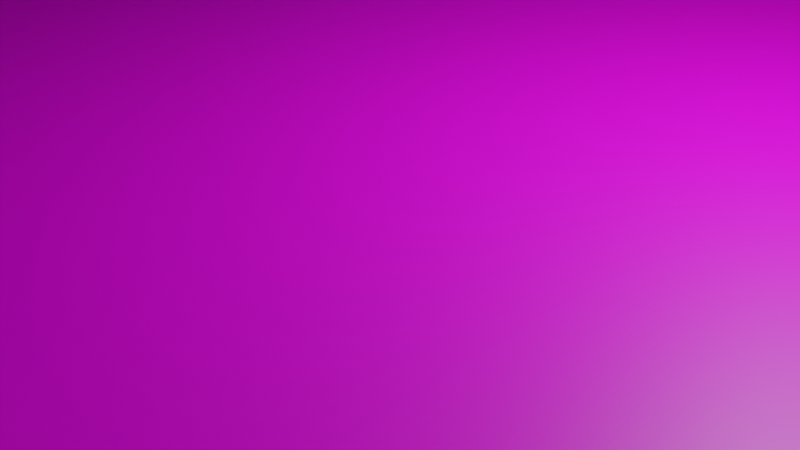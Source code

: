 # Source: acuario2.blend  (saved by Blender 3.3.6; exported with 4.5.12 LTS)
import bpy
from mathutils import Matrix  # noqa: F401  (used for matrix-valued properties, if any)

bpy.ops.wm.read_factory_settings(use_empty=True)
scene = bpy.context.scene
scene.name = 'Scene'

# ---- collections
col_collection = bpy.data.collections.new('Collection'); scene.collection.children.link(col_collection)
col_vidrios = bpy.data.collections.new('vidrios '); scene.collection.children.link(col_vidrios)

# ---- images (referenced by path relative to the original .blend; pixels are not part of the script)
import os
ASSET_DIR = os.environ.get("B2B_ASSET_DIR", "")  # directory of the original .blend (textures are referenced by path, not embedded)
HERE = os.path.dirname(os.path.abspath(__file__))  # packed textures are extracted next to this script under _unpacked/

def load_image(name, relpath, width, height, colorspace="sRGB"):
    """Load a texture the original file referenced (path relative to the .blend, or extracted next to this script)."""
    p = next((c for c in (os.path.join(HERE, relpath), os.path.join(ASSET_DIR, relpath)) if relpath and os.path.exists(c)), "")
    if p:
        img = bpy.data.images.load(p, check_existing=True)
        img.name = name
    else:  # same state as the original file: an image datablock whose file is absent (Cycles renders it pink)
        img = bpy.data.images.new(name, width, height)
        img.source = "FILE"
        img.filepath = "//" + (relpath or name)
    img.colorspace_settings.name = colorspace
    return img
img_pasto_jpg = load_image('pasto.jpg', 'pasto.jpg', 1024, 1024, 'sRGB')
img_texturescom_bricklargespecial0048_2_m_jpg = load_image('TexturesCom_BrickLargeSpecial0048_2_M.jpg', 'TexturesCom_BrickLargeSpecial0048_2_M.jpg', 1024, 1024, 'sRGB')
img_b921648a12631eb1b9fc7aad7fb2157b_jpg = load_image('b921648a12631eb1b9fc7aad7fb2157b.jpg', 'piso3.jpg', 1024, 1024, 'sRGB')
img_textura_vidrio_75780_148_webp = load_image('textura-vidrio_75780-148.webp', 'textura-vidrio_75780-148.webp', 1024, 1024, 'sRGB')

# ---- materials (node trees are filled in below, after node groups)
mat_material = bpy.data.materials.new('Material')
mat_material.use_transparent_shadow = False
mat_material_006 = bpy.data.materials.new('Material.006')
mat_material_006.use_transparent_shadow = False
mat_material_001 = bpy.data.materials.new('Material.001')
mat_material_001.use_transparent_shadow = False
mat_material_002 = bpy.data.materials.new('Material.002')
mat_material_002.use_transparent_shadow = False
mat_material_003 = bpy.data.materials.new('Material.003')
mat_material_003.use_transparent_shadow = False
mat_material_004 = bpy.data.materials.new('Material.004')
mat_material_004.use_transparent_shadow = False
mat_material_005 = bpy.data.materials.new('Material.005')
mat_material_005.use_transparent_shadow = False

# ---- material node trees
mat_material.use_nodes = True; mat_material.node_tree.nodes.clear()
_N = mat_material.node_tree.nodes; _L = mat_material.node_tree.links
n0 = _N.new('ShaderNodeBsdfPrincipled'); n0.name = 'Principled BSDF'; n0.location = (10, 300)
n0.distribution = 'GGX'
n0.subsurface_method = 'RANDOM_WALK_SKIN'
n0.inputs[3].default_value = 1.45
n0.inputs[27].default_value = (0.0, 0.0, 0.0, 1.0)
n0.inputs[28].default_value = 1.0
n1 = _N.new('ShaderNodeOutputMaterial'); n1.name = 'Material Output'; n1.location = (300, 300)
n2 = _N.new('ShaderNodeTexImage'); n2.name = 'Image Texture'; n2.location = (-445, 132)
n2.image = img_pasto_jpg
_L.new(n0.outputs[0], n1.inputs[0])
_L.new(n2.outputs[0], n0.inputs[0])
n1.is_active_output = True
mat_material_006.use_nodes = True; mat_material_006.node_tree.nodes.clear()
_N = mat_material_006.node_tree.nodes; _L = mat_material_006.node_tree.links
n0 = _N.new('ShaderNodeBsdfPrincipled'); n0.name = 'Principled BSDF'; n0.location = (513, 566)
n0.distribution = 'GGX'
n0.subsurface_method = 'RANDOM_WALK_SKIN'
n0.inputs[3].default_value = 1.45
n0.inputs[27].default_value = (0.0, 0.0, 0.0, 1.0)
n0.inputs[28].default_value = 1.0
n1 = _N.new('ShaderNodeOutputMaterial'); n1.name = 'Material Output'; n1.location = (803, 566)
n2 = _N.new('ShaderNodeTexImage'); n2.name = 'Image Texture'; n2.location = (-63, 385)
n2.image = img_texturescom_bricklargespecial0048_2_m_jpg
_L.new(n0.outputs[0], n1.inputs[0])
_L.new(n2.outputs[0], n0.inputs[0])
n1.is_active_output = True
mat_material_001.use_nodes = True; mat_material_001.node_tree.nodes.clear()
_N = mat_material_001.node_tree.nodes; _L = mat_material_001.node_tree.links
n0 = _N.new('ShaderNodeBsdfPrincipled'); n0.name = 'Principled BSDF'; n0.location = (10, 300)
n0.distribution = 'GGX'
n0.subsurface_method = 'RANDOM_WALK_SKIN'
n0.inputs[3].default_value = 1.45
n0.inputs[27].default_value = (0.0, 0.0, 0.0, 1.0)
n0.inputs[28].default_value = 1.0
n1 = _N.new('ShaderNodeOutputMaterial'); n1.name = 'Material Output'; n1.location = (300, 300)
n2 = _N.new('ShaderNodeTexImage'); n2.name = 'Image Texture'; n2.location = (-332, 177)
n2.image = img_b921648a12631eb1b9fc7aad7fb2157b_jpg
_L.new(n0.outputs[0], n1.inputs[0])
_L.new(n2.outputs[0], n0.inputs[0])
n1.is_active_output = True
mat_material_002.use_nodes = True; mat_material_002.node_tree.nodes.clear()
_N = mat_material_002.node_tree.nodes; _L = mat_material_002.node_tree.links
n0 = _N.new('ShaderNodeOutputMaterial'); n0.name = 'Material Output'; n0.location = (551, 462)
n1 = _N.new('ShaderNodeBsdfPrincipled'); n1.name = 'Principled BSDF'; n1.location = (231, 495)
n1.distribution = 'GGX'
n1.subsurface_method = 'RANDOM_WALK_SKIN'
n1.inputs[3].default_value = 1.45
n1.inputs[27].default_value = (0.0, 0.0, 0.0, 1.0)
n1.inputs[28].default_value = 1.0
n2 = _N.new('ShaderNodeTexImage'); n2.name = 'Image Texture'; n2.location = (-231, 317)
n2.image = img_b921648a12631eb1b9fc7aad7fb2157b_jpg
_L.new(n1.outputs[0], n0.inputs[0])
_L.new(n2.outputs[0], n1.inputs[0])
n0.is_active_output = True
mat_material_003.use_nodes = True; mat_material_003.node_tree.nodes.clear()
_N = mat_material_003.node_tree.nodes; _L = mat_material_003.node_tree.links
n0 = _N.new('ShaderNodeOutputMaterial'); n0.name = 'Material Output'; n0.location = (605, 312)
n1 = _N.new('ShaderNodeBsdfPrincipled'); n1.name = 'Principled BSDF'; n1.location = (272, 374)
n1.distribution = 'GGX'
n1.subsurface_method = 'RANDOM_WALK_SKIN'
n1.inputs[3].default_value = 1.45
n1.inputs[27].default_value = (0.0, 0.0, 0.0, 1.0)
n1.inputs[28].default_value = 1.0
n2 = _N.new('ShaderNodeTexImage'); n2.name = 'Image Texture'; n2.location = (-181, 276)
n2.image = img_b921648a12631eb1b9fc7aad7fb2157b_jpg
_L.new(n1.outputs[0], n0.inputs[0])
_L.new(n2.outputs[0], n1.inputs[0])
n0.is_active_output = True
mat_material_004.use_nodes = True; mat_material_004.node_tree.nodes.clear()
_N = mat_material_004.node_tree.nodes; _L = mat_material_004.node_tree.links
n0 = _N.new('ShaderNodeBsdfPrincipled'); n0.name = 'Principled BSDF'; n0.location = (10, 300)
n0.distribution = 'GGX'
n0.subsurface_method = 'RANDOM_WALK_SKIN'
n0.inputs[3].default_value = 1.45
n0.inputs[27].default_value = (0.0, 0.0, 0.0, 1.0)
n0.inputs[28].default_value = 1.0
n1 = _N.new('ShaderNodeOutputMaterial'); n1.name = 'Material Output'; n1.location = (300, 300)
n2 = _N.new('ShaderNodeTexImage'); n2.name = 'Image Texture'; n2.location = (-311, 295)
n2.image = img_textura_vidrio_75780_148_webp
_L.new(n0.outputs[0], n1.inputs[0])
_L.new(n2.outputs[0], n0.inputs[0])
n1.is_active_output = True
mat_material_005.use_nodes = True; mat_material_005.node_tree.nodes.clear()
_N = mat_material_005.node_tree.nodes; _L = mat_material_005.node_tree.links
n0 = _N.new('ShaderNodeOutputMaterial'); n0.name = 'Material Output'; n0.location = (613, 296)
n1 = _N.new('ShaderNodeBsdfPrincipled'); n1.name = 'Principled BSDF'; n1.location = (265, 290)
n1.distribution = 'GGX'
n1.subsurface_method = 'RANDOM_WALK_SKIN'
n1.inputs[3].default_value = 1.45
n1.inputs[27].default_value = (0.0, 0.0, 0.0, 1.0)
n1.inputs[28].default_value = 1.0
n2 = _N.new('ShaderNodeTexImage'); n2.name = 'Image Texture'; n2.location = (-150, 271)
n2.image = img_textura_vidrio_75780_148_webp
_L.new(n1.outputs[0], n0.inputs[0])
_L.new(n2.outputs[0], n1.inputs[0])
n0.is_active_output = True

# ---- world
world_world = bpy.data.worlds.new('World'); scene.world = world_world
world_world.use_nodes = True; world_world.node_tree.nodes.clear()
_N = world_world.node_tree.nodes; _L = world_world.node_tree.links
n0 = _N.new('ShaderNodeOutputWorld'); n0.name = 'World Output'; n0.location = (300, 300)
n1 = _N.new('ShaderNodeBackground'); n1.name = 'Background'; n1.location = (10, 300)
n1.inputs[0].default_value = (0.05088, 0.05088, 0.05088, 1.0)
_L.new(n1.outputs[0], n0.inputs[0])
n0.is_active_output = True
world_world.color = (0.05088, 0.05088, 0.05088)
world_world.use_sun_shadow = False
world_world.sun_shadow_jitter_overblur = 0.0

# ---- cameras
cam_camera = bpy.data.cameras.new('Camera')
cam_camera.clip_end = 100.0
cam_camera.ortho_scale = 7.314

# ---- lights
light_light = bpy.data.lights.new('Light', 'POINT')
light_light.transmission_factor = 0.0
light_light.energy = 1000.0
light_light.shadow_soft_size = 0.1
light_light.shadow_maximum_resolution = 0.006
light_light.use_absolute_resolution = True

# ---- meshes
me_plane = bpy.data.meshes.new('Plane')
me_plane.from_pydata([(-1.0, -1.0, 0.0), (1.0, -1.0, 0.0), (-1.0, 1.0, 0.0), (1.0, 1.0, 0.0)], [], [(0, 1, 3, 2)])
_uv = me_plane.uv_layers.new(name='UVMap')
_uv.uv.foreach_set('vector', [0.0, 0.0, 1.0, 0.0, 1.0, 1.0, 0.0, 1.0])
me_plane.materials.append(mat_material)
me_plane.update()
me_cube_001 = bpy.data.meshes.new('Cube.001')
me_cube_001.from_pydata([(-1.0, -1.0, -1.0), (-0.14, 0.9714, -1.0), (-1.0, -1.0, 31.42), (-0.14, 0.9714, 9.366), (-1.0, 1.0, -1.0), (-1.0, 1.0, 32.13), (1.0, -1.0, -1.0), (0.14, 0.9714, -1.0), (1.0, -1.0, 31.11), (0.14, 0.9714, 9.366), (1.0, 1.0, -1.0), (1.0, 1.0, 31.12), (-0.14, 1.0, 9.366), (-0.14, 1.0, -1.0), (0.14, 1.0, -1.0), (0.14, 1.0, 9.366), (0.5483, -1.0, -1.0), (0.5483, 1.0, 34.84), (0.5483, -0.985, 32.95), (-0.5547, -1.0, -1.0), (-0.5547, 1.0, 34.84), (-0.5547, -0.9972, 31.68), (-1.0, -0.4167, -1.0), (-1.0, -0.4167, 30.25), (1.0, -0.4167, -1.0), (1.0, -0.3061, 36.15), (0.5483, -0.5781, 41.02), (-0.5547, -0.5416, 40.12), (-1.0, 0.5058, -1.0), (-1.0, 0.5058, 30.25), (1.0, 0.5058, -1.0), (1.0, 0.3848, 36.74), (0.5483, 0.5058, 40.51), (-0.5547, 0.5058, 40.19), (1.881, -0.7124, 28.61), (1.881, -0.7124, -1.257), (1.881, 0.8004, -1.257), (1.881, 0.8004, 26.15), (1.595, 0.5058, -1.0), (1.595, -0.4167, -1.0), (1.595, -0.3061, 15.86), (1.595, 0.3848, 15.23), (1.222, -0.4167, -1.0), (1.222, -0.3061, 15.86), (1.222, 0.3848, 15.23), (1.222, 0.5058, -1.0), (1.407, 0.5058, -1.0), (1.407, -0.4167, -1.0), (1.407, -0.3061, 15.86), (1.407, 0.3848, 15.23), (1.707, 0.5058, -1.0), (1.707, -0.4167, -1.0), (1.707, -0.3061, 15.86), (1.707, 0.3848, 15.23), (1.111, -0.4167, -1.0), (1.111, -0.3061, 15.86), (1.111, 0.3848, 15.23), (1.111, 0.5058, -1.0), (0.5483, -0.2191, 41.23), (-0.5547, -0.1946, 40.14), (-1.0, -0.1111, -1.0), (-1.0, -0.1111, 30.25), (1.0, -0.04471, 38.44), (1.881, -0.2113, 30.7), (1.595, -0.04471, 24.65), (1.222, -0.04471, 24.65), (1.407, -0.04471, 24.65), (1.707, -0.04471, 24.65), (1.111, -0.04471, 29.44), (-1.0, 0.2046, -1.0), (-1.0, 0.2046, 30.25), (1.0, 0.1456, 36.53), (1.881, 0.3064, 34.24), (1.595, 0.1456, 24.65), (1.222, 0.1456, 24.65), (1.407, 0.1456, 24.65), (1.707, 0.1456, 24.65), (1.111, 0.1456, 24.65), (0.5483, 0.1519, 40.86), (-0.5547, 0.1638, 40.17), (3.427, -0.7124, 34.24), (3.427, -0.7124, -1.257), (3.427, 0.3064, -1.257), (3.427, 0.8004, -1.257), (3.427, 0.3064, 34.24), (3.427, 0.8004, 34.24), (3.427, -0.2113, -1.257), (3.427, -0.2113, 34.24), (2.415, -0.7124, -1.257), (2.415, 0.8004, -1.257), (2.415, -0.7124, 34.24), (2.415, 0.8004, 34.24), (2.912, 0.8004, -1.257), (2.912, -0.7124, 34.24), (2.912, -0.7124, -1.257), (2.912, 0.8004, 34.24)], [], [(28, 29, 5, 4), (4, 5, 20, 17, 11, 10, 14, 15, 12, 13), (24, 25, 8, 6), (19, 21, 2, 0), (27, 23, 2, 21), (12, 3, 1, 13), (14, 7, 9, 15), (9, 3, 12, 15), (25, 26, 18, 8), (6, 8, 18, 16), (26, 27, 21, 18), (16, 18, 21, 19), (0, 2, 23, 22), (10, 11, 31, 30), (20, 5, 29, 33), (11, 17, 32, 31), (17, 20, 33, 32), (69, 70, 29, 28), (52, 51, 35, 34), (67, 52, 34, 63), (50, 53, 37, 36), (46, 49, 41, 38), (66, 48, 40, 64), (48, 47, 39, 40), (55, 54, 42, 43), (68, 55, 43, 65), (57, 56, 44, 45), (43, 42, 47, 48), (65, 43, 48, 66), (45, 44, 49, 46), (38, 41, 53, 50), (64, 40, 52, 67), (40, 39, 51, 52), (30, 31, 56, 57), (62, 25, 55, 68), (25, 24, 54, 55), (71, 62, 68, 77), (73, 64, 67, 76), (74, 65, 66, 75), (77, 68, 65, 74), (75, 66, 64, 73), (76, 67, 63, 72), (22, 23, 61, 60), (58, 26, 25, 62, 71, 31, 32, 78), (61, 23, 27, 59, 79, 33, 29, 70), (87, 80, 81, 86, 82, 83, 85, 84), (53, 76, 72, 37), (49, 75, 73, 41), (56, 77, 74, 44), (44, 74, 75, 49), (41, 73, 76, 53), (31, 71, 77, 56), (60, 61, 70, 69), (93, 94, 81, 80), (92, 95, 85, 83), (36, 37, 91, 89), (34, 35, 88, 90), (89, 91, 95, 92), (90, 88, 94, 93), (36, 37, 11, 10), (35, 34, 8, 6), (30, 50, 36, 10), (54, 42, 47, 39, 51, 35, 24), (35, 6, 24), (8, 34, 63, 72, 37, 11, 31, 71, 62, 25)])
_uv = me_cube_001.uv_layers.new(name='UVMap')
_uv.uv.foreach_set('vector', [0.3385, 0.901, 0.3385, 0.1751, 0.07773, 0.1306, 0.07404, 0.9141, 0.758, 0.0001886, 0.7406, 0.8393, 0.5397, 0.9253, 0.1719, 0.9265, 0.06999, 0.8376, 0.0745, 0.008066, 0.3212, 0.01374, 0.3219, 0.2763, 0.4202, 0.273, 0.4265, 0.01041, 0.2591, 0.9985, 0.2573, 0.1204, 0.2682, 0.2396, 0.2682, 0.9985, 0.5989, 0.9107, 0.599, 0.1377, 0.3339, 0.1441, 0.3339, 0.9107, 0.5901, 0.3838, 0.5976, 0.6174, 0.4855, 0.5898, 0.484, 0.5833, 0.4403, 0.05238, 0.4407, 0.05238, 0.4407, 0.2974, 0.4403, 0.2974, 0.4262, 0.2975, 0.4398, 0.2975, 0.4398, 0.05238, 0.4333, 0.05238, 0.4403, 0.315, 0.4403, 0.3216, 0.4398, 0.3216, 0.4328, 0.315, 0.2048, 0.1152, 0.2121, 0.0, 0.2124, 0.1911, 0.2053, 0.2347, 0.3314, 0.9164, 0.3314, 0.1571, 0.07443, 0.1136, 0.07404, 0.9164, 0.3406, 0.2037, 0.5986, 0.2426, 0.4677, 0.6048, 0.3427, 0.5505, 0.3322, 0.9145, 0.3319, 0.1116, 0.8528, 0.1415, 0.8528, 0.9145, 0.07038, 0.9161, 0.07038, 0.1496, 0.3339, 0.1772, 0.3339, 0.9161, 0.2562, 0.9827, 0.2714, 0.2393, 0.2465, 0.1066, 0.2446, 0.9986, 0.6433, 0.6296, 0.7914, 0.7729, 0.6225, 0.8945, 0.622, 0.2515, 0.8535, 0.7332, 0.6424, 0.4848, 0.6787, 0.1062, 0.709, 0.3578, 0.3747, 0.4709, 0.3635, 0.0509, 0.8235, 0.06894, 0.7929, 0.8848, 0.5853, 0.9184, 0.5853, 0.1795, 0.3319, 0.1795, 0.3319, 0.9053, 0.3624, 0.4347, 0.3606, 0.8333, 0.3559, 0.8393, 0.3559, 0.133, 0.3665, 0.2269, 0.3624, 0.4347, 0.3559, 0.133, 0.3638, 0.08359, 0.3752, 0.8333, 0.3733, 0.4496, 0.3466, 0.1912, 0.3569, 0.8393, 0.4221, 1.788e-06, 0.4221, 0.3837, 0.4191, 0.3837, 0.4191, 7.153e-07, 0.4332, 0.272, 0.4334, 0.48, 0.4304, 0.48, 0.4303, 0.272, 0.4334, 0.48, 0.4334, 0.8786, 0.4305, 0.8786, 0.4304, 0.48, 0.4282, 0.48, 0.4381, 0.8786, 0.4364, 0.8786, 0.4363, 0.48, 0.4379, 0.1586, 0.4282, 0.48, 0.4363, 0.48, 0.4361, 0.272, 0.4268, 3.457e-06, 0.4267, 0.3837, 0.425, 0.3837, 0.425, 2.861e-06, 0.4363, 0.48, 0.4364, 0.8786, 0.4334, 0.8786, 0.4334, 0.48, 0.4361, 0.272, 0.4363, 0.48, 0.4334, 0.48, 0.4332, 0.272, 0.425, 2.861e-06, 0.425, 0.3837, 0.4221, 0.3837, 0.4221, 1.788e-06, 0.4191, 7.153e-07, 0.4191, 0.3837, 0.4173, 0.3837, 0.4174, 0.0, 0.4303, 0.272, 0.4304, 0.48, 0.4287, 0.48, 0.4285, 0.272, 0.4304, 0.48, 0.4305, 0.8786, 0.4287, 0.8786, 0.4287, 0.48, 0.4285, 4.172e-06, 0.4285, 0.8924, 0.4267, 0.3837, 0.4268, 3.457e-06, 0.2532, 0.06638, 0.2573, 0.1204, 0.2476, 0.6002, 0.2533, 0.2791, 0.4398, 0.0, 0.4398, 0.8786, 0.4381, 0.8786, 0.4282, 0.48, 0.2502, 0.1115, 0.2532, 0.06638, 0.2533, 0.2791, 0.2504, 0.3925, 0.4398, 0.3095, 0.442, 0.3114, 0.442, 0.315, 0.4398, 0.3131, 0.4398, 0.2975, 0.442, 0.2995, 0.442, 0.3054, 0.4398, 0.3034, 0.2504, 0.3925, 0.2533, 0.2791, 0.2535, 0.3926, 0.2505, 0.3926, 0.4398, 0.3034, 0.442, 0.3054, 0.442, 0.3114, 0.4398, 0.3095, 0.3695, 0.2269, 0.3665, 0.2269, 0.3638, 0.08359, 0.372, 0.0, 1.07, 0.9265, 1.07, 0.1852, 0.8568, 0.1852, 0.8568, 0.9264, 0.2555, 0.0, 0.2611, 0.004833, 0.2573, 0.1204, 0.2532, 0.06638, 0.2502, 0.1115, 0.2465, 0.1066, 0.2441, 0.01715, 0.2496, 0.008778, 0.6962, 0.9051, 0.6156, 0.9051, 0.5985, 0.3448, 0.6715, 0.3434, 0.7659, 0.342, 0.8561, 0.3406, 0.8588, 0.9051, 0.7794, 0.9051, 0.6835, 0.08153, 0.8555, 0.0815, 0.8555, 0.9204, 0.6835, 0.9204, 0.5058, 0.9205, 0.3362, 0.9205, 0.3362, 0.08159, 0.5058, 0.08156, 0.3733, 0.4496, 0.3695, 0.2269, 0.372, 0.0, 0.3466, 0.1912, 0.4221, 0.3837, 0.422, 0.6066, 0.419, 0.6066, 0.4191, 0.3837, 0.4267, 0.3837, 0.4266, 0.6066, 0.4249, 0.6066, 0.425, 0.3837, 0.425, 0.3837, 0.4249, 0.6066, 0.422, 0.6066, 0.4221, 0.3837, 0.4191, 0.3837, 0.419, 0.6066, 0.4172, 0.6066, 0.4173, 0.3837, 0.2465, 0.1066, 0.2502, 0.1115, 0.2504, 0.3925, 0.2466, 0.6152, 0.8514, 0.9285, 0.8511, 0.1714, 0.5938, 0.1716, 0.5941, 0.9287, 0.8542, 0.07598, 0.8542, 0.9153, 0.5987, 0.9154, 0.5987, 0.07599, 0.3366, 0.9306, 0.3366, 0.09127, 0.5928, 0.09128, 0.5928, 0.9306, 0.5524, 0.152, 0.5877, 0.8002, 0.3711, 0.9908, 0.6141, 0.1516, 0.3328, 0.209, 0.3328, 0.9153, 0.07377, 0.9153, 0.07377, 0.07595, 0.8592, 0.9265, 0.8578, 0.08722, 0.5977, 0.08722, 0.5977, 0.9265, 0.596, 0.08772, 0.596, 0.9271, 0.3361, 0.9271, 0.3361, 0.08773, 0.6011, 0.1345, 0.5959, 0.7826, 0.8589, 0.8958, 0.8399, 0.1524, 0.3331, 0.9079, 0.3331, 0.2016, 0.855, 0.1426, 0.855, 0.9019, 0.4398, 0.04536, 0.4414, 0.02294, 0.4223, 0.02148, 0.4646, 0.03648, 0.4398, 0.01888, 0.4398, 0.01628, 0.4398, 0.01196, 0.4398, 0.007557, 0.4398, 0.004922, 0.4445, 0.0, 0.4398, 0.02148, 0.4445, 0.0, 0.449, 0.02148, 0.4398, 0.02148, 0.6165, 0.627, 0.6245, 0.7103, 0.5924, 0.6519, 0.5504, 0.5481, 0.5062, 0.843, 0.6238, 0.6236, 0.5287, 0.4703, 0.5389, 0.4732, 0.5336, 0.41, 0.5581, 0.4783])
me_cube_001.materials.append(mat_material_006)
me_cube_001.update()
me_cube_005 = bpy.data.meshes.new('Cube.005')
me_cube_005.from_pydata([(-1.0, -1.0, -1.0), (-0.14, 0.9714, -1.0), (-1.0, 1.0, -1.0), (1.0, -1.0, -1.0), (0.14, 0.9714, -1.0), (1.0, 1.0, -1.0), (-0.14, 1.0, -1.0), (0.14, 1.0, -1.0), (0.5483, -1.0, -1.0), (-0.5547, -1.0, -1.0), (-1.0, -0.4167, -1.0), (1.0, -0.4167, -1.0), (-1.0, 0.5058, -1.0), (1.0, 0.5058, -1.0), (-1.0, -0.1111, -1.0), (1.0, -0.1111, -1.0), (-1.0, 0.2046, -1.0), (1.0, 0.2046, -1.0)], [], [(10, 11, 3, 8, 9, 0), (14, 15, 11, 10), (7, 5, 13, 12, 2, 6, 1, 4), (16, 17, 15, 14), (12, 13, 17, 16)])
_uv = me_cube_005.uv_layers.new(name='UVMap')
_uv.uv.foreach_set('vector', [-0.6838, 1.004, 1.667, 1.004, 1.667, 1.69, 1.136, 1.69, -0.1603, 1.69, -0.6838, 1.69, -0.6838, 0.6326, 1.667, 0.6326, 1.667, 0.9918, -0.6838, 0.9918, 0.6975, -0.6737, 1.667, -0.6737, 1.667, -0.09271, -0.6838, -0.09271, -0.6838, -0.6737, 0.2861, -0.6737, 0.2861, -0.6401, 0.6975, -0.6401, -0.6838, 0.2614, 1.667, 0.2614, 1.667, 0.6326, -0.6838, 0.6326, -0.6838, -0.09271, 1.667, -0.09271, 1.667, 0.2614, -0.6838, 0.2614])
me_cube_005.materials.append(mat_material_001)
me_cube_005.update()
me_cube_006 = bpy.data.meshes.new('Cube.006')
me_cube_006.from_pydata([(1.0, -0.4167, -1.0), (1.0, 0.5058, -1.0), (1.595, 0.5058, -1.0), (1.595, -0.4167, -1.0), (1.222, -0.4167, -1.0), (1.222, 0.5058, -1.0), (1.407, 0.5058, -1.0), (1.407, -0.4167, -1.0), (1.707, 0.5058, -1.0), (1.707, -0.4167, -1.0), (1.111, -0.4167, -1.0), (1.111, 0.5058, -1.0), (1.0, -0.1111, -1.0), (1.0, 0.2046, -1.0)], [], [(6, 2, 8, 9, 3, 7, 4, 10, 0, 12, 13, 1, 11, 5)])
_uv = me_cube_006.uv_layers.new(name='UVMap')
_uv.uv.foreach_set('vector', [0.4964, -0.02908, 0.6477, -0.02908, 0.7384, -0.02908, 0.7384, 1.086, 0.6477, 1.086, 0.4964, 1.086, 0.3476, 1.086, 0.2581, 1.086, 0.1687, 1.086, 0.1687, 0.7169, 0.1687, 0.3352, 0.1687, -0.02908, 0.2581, -0.02908, 0.3476, -0.02908])
me_cube_006.materials.append(mat_material_002)
me_cube_006.update()
me_cube_007 = bpy.data.meshes.new('Cube.007')
me_cube_007.from_pydata([(1.881, -0.7124, -1.257), (1.881, 0.8004, -1.257), (1.707, 0.5058, -1.0), (1.707, -0.4167, -1.0), (1.707, -0.1111, -1.0), (1.707, 0.2046, -1.0), (3.427, -0.7124, -1.257), (3.427, 0.8004, -1.257), (3.427, -0.2113, -1.257), (2.415, -0.7124, -1.257), (2.912, -0.7124, -1.257)], [], [(5, 2, 1, 7, 8, 6, 10, 9, 0, 3, 4)])
_uv = me_cube_007.uv_layers.new(name='UVMap')
_uv.uv.foreach_set('vector', [1.282, 0.9686, 1.117, 1.158, 0.8339, 1.829, -0.5157, 1.518, -0.3499, 0.2464, 0.2394, -0.6892, 0.3559, -0.7252, 0.4895, -0.6465, 0.8743, -0.6461, 1.16, -0.1765, 1.129, 0.3619])
me_cube_007.materials.append(mat_material_003)
me_cube_007.update()
me_cube_003 = bpy.data.meshes.new('Cube.003')
me_cube_003.from_pydata([(0.5483, -0.5781, 41.02), (-0.5547, -0.5416, 40.12), (0.5483, 0.5058, 40.51), (-0.5547, 0.5058, 40.19), (0.1219, 0.105, 48.12), (0.1219, -0.1041, 48.12), (-0.1282, 0.105, 48.12), (-0.1282, -0.1041, 48.12), (0.5483, -0.2191, 41.23), (-0.5547, -0.1946, 40.14), (0.1219, -0.03483, 48.12), (-0.1282, -0.03483, 48.12), (0.5483, 0.1519, 40.86), (-0.5547, 0.1638, 40.17), (0.1219, 0.03675, 48.12), (-0.1282, 0.03675, 48.12)], [], [(1, 0, 5, 7), (2, 3, 6, 4), (9, 1, 7, 11, 15, 6, 3, 13), (11, 7, 5, 10, 14, 4, 6, 15), (12, 2, 4, 14, 10, 5, 0, 8)])
_uv = me_cube_003.uv_layers.new(name='UVMap')
_uv.uv.foreach_set('vector', [0.5609, 0.4865, 0.255, 0.5192, 0.1797, 0.3529, 0.3465, 0.3529, 0.6305, 0.5987, 1.067, 0.3527, 0.8528, 0.3997, 0.686, 0.3997, 0.8117, 0.7413, 0.8117, 0.9458, 0.5973, 0.8122, 0.5973, 0.774, 0.5973, 0.7345, 0.5973, 0.6969, 0.8117, 0.6499, 0.8117, 0.7018, 0.4722, 0.8734, 0.4722, 0.9573, 0.1404, 0.9573, 0.1404, 0.8734, 0.1404, 0.7867, 0.1404, 0.704, 0.4722, 0.704, 0.4722, 0.7867, 0.668, 0.3523, 0.4308, 0.4683, 0.3776, 0.2692, 0.3776, 0.3523, 0.3776, 0.4393, 0.3776, 0.5236, 0.5616, 0.69, 0.668, 0.4393])
me_cube_003.materials.append(mat_material_004)
me_cube_003.update()
me_cube_004 = bpy.data.meshes.new('Cube.004')
me_cube_004.from_pydata([(1.881, -0.7124, 28.61), (1.881, 0.8004, 26.15), (1.881, -0.2113, 30.7), (1.881, 0.3064, 34.24), (3.427, -0.7124, 34.24), (3.427, 0.3064, 34.24), (3.427, 0.8004, 34.24), (3.427, -0.2113, 34.24), (2.415, -0.7124, 34.24), (2.415, 0.8004, 34.24), (2.912, -0.7124, 34.24), (2.912, 0.8004, 34.24), (2.402, 0.1311, 43.17), (2.402, 0.2936, 43.17), (2.402, -0.204, 43.17), (2.402, -0.03917, 43.17), (2.91, 0.1311, 43.17), (2.91, 0.2936, 43.17), (2.91, -0.204, 43.17), (2.91, -0.03917, 43.17), (2.741, -0.204, 43.17), (2.578, 0.2936, 43.17), (2.578, -0.204, 43.17), (2.741, 0.2936, 43.17)], [], [(0, 8, 10, 4, 18, 20, 22, 14), (4, 7, 5, 6, 17, 16, 19, 18), (11, 9, 1, 13, 21, 23, 17, 6), (3, 2, 0, 14, 15, 12, 13, 1), (22, 20, 18, 19, 16, 17, 23, 21, 13, 12, 15, 14)])
_uv = me_cube_004.uv_layers.new(name='UVMap')
_uv.uv.foreach_set('vector', [0.4985, 0.7149, 0.4422, 0.6589, 0.373, 0.6589, 0.4501, 0.3232, 0.6695, 0.1901, 0.5795, 0.3565, 0.5855, 0.358, 0.541, 0.1221, 0.3206, 0.06307, 0.2929, 0.229, 0.3206, 0.3212, 0.3166, 0.4725, 0.6754, 0.2805, 0.6794, 0.02927, 0.6092, 0.2215, 0.54, -0.07001, 0.09131, 0.0627, 0.09131, 0.0627, 0.09131, 0.2351, -0.05002, 0.4846, 0.09131, 0.462, 0.2643, 0.465, 0.4461, 0.05967, 0.08736, 0.2517, 0.7258, 0.6145, 0.6418, 0.4438, 0.6013, 0.7784, 0.6438, 0.1856, 0.459, 0.654, 0.5509, 0.6145, 0.5845, 0.9988, 0.7258, 0.7493, 0.5832, 0.534, 0.5773, 0.5885, 0.6077, 0.299, 0.6769, 0.606, 0.747, 0.4299, 0.6928, 0.7057, 0.5504, 0.938, 0.4478, 0.9362, 0.364, 0.9496, 0.3705, 0.8499, -0.01404, 0.5622, 0.5017, 0.4526])
me_cube_004.materials.append(mat_material_005)
me_cube_004.update()

# ---- objects
ob_light = bpy.data.objects.new('Light', light_light)
ob_camera = bpy.data.objects.new('Camera', cam_camera)
ob_plane = bpy.data.objects.new('Plane', me_plane)
ob_cube = bpy.data.objects.new('Cube', me_cube_001)
ob_piso1 = bpy.data.objects.new('piso1', me_cube_005)
ob_piso2 = bpy.data.objects.new('piso2', me_cube_006)
ob_piso3 = bpy.data.objects.new('piso3', me_cube_007)
ob_vidrio1 = bpy.data.objects.new('vidrio1', me_cube_003)
ob_vidrio2 = bpy.data.objects.new('vidrio2', me_cube_004)

# ---- transforms, parenting, visibility, modifiers, constraints
ob_light.location = (4.076, 1.005, 5.904)
ob_light.rotation_euler = (0.6503, 0.05522, 1.866)
ob_light.lock_rotations_4d = False
ob_light.empty_display_type = 'ARROWS'
ob_light.color = (0.0, 0.0, 0.0, 0.0)
ob_light.lineart.crease_threshold = 0.0
ob_camera.location = (7.359, -6.926, 4.958)
ob_camera.rotation_euler = (1.109, 0.0, 0.8149)
ob_camera.lock_rotations_4d = False
ob_camera.empty_display_type = 'ARROWS'
ob_camera.color = (0.0, 0.0, 0.0, 0.0)
ob_camera.display_type = 'WIRE'
ob_camera.lineart.crease_threshold = 0.0
ob_plane.location = (0.0, 0.0, 0.0)
ob_plane.scale = (156.7, 156.7, 156.7)
ob_cube.location = (-66.99, 0.0, 2.534)
ob_cube.scale = (50.0, 55.0, 1.0)
ob_piso1.location = (-66.99, 0.0, 2.534)
ob_piso1.scale = (50.0, 55.0, 1.0)
ob_piso2.location = (-66.99, 0.0, 2.534)
ob_piso2.scale = (50.0, 55.0, 1.0)
ob_piso3.location = (-66.99, 0.0, 2.534)
ob_piso3.scale = (50.0, 55.0, 1.0)
ob_vidrio1.location = (-66.99, 0.0, 2.534)
ob_vidrio1.scale = (50.0, 55.0, 1.0)
ob_vidrio2.location = (-66.99, 0.0, 2.534)
ob_vidrio2.scale = (50.0, 55.0, 1.0)

# ---- collection membership
col_collection.objects.link(ob_light)
col_collection.objects.link(ob_camera)
col_collection.objects.link(ob_plane)
col_collection.objects.link(ob_cube)
col_collection.objects.link(ob_piso1)
col_collection.objects.link(ob_piso2)
col_collection.objects.link(ob_piso3)
col_vidrios.objects.link(ob_vidrio1)
col_vidrios.objects.link(ob_vidrio2)

# ---- scene / render settings (as saved in the file)
scene.camera = ob_camera
scene.frame_start = 1; scene.frame_end = 250; scene.frame_set(1)
scene.render.engine = 'BLENDER_EEVEE_NEXT'
scene.cycles.sampling_pattern = 'TABULATED_SOBOL'
scene.cycles.use_light_tree = False
scene.view_settings.view_transform = 'Filmic'
bpy.context.view_layer.update()
